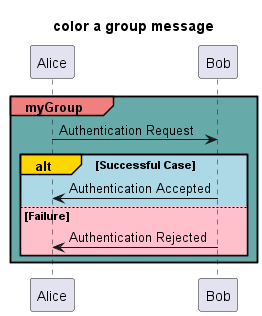

The diagram above was rendered by PlantUML. Its source (embedded in the PNG):
@startuml

title color a group message

group#LightCoral #66AAAA myGroup
    Alice -> Bob : Authentication Request

    alt#gold #LightBlue Successful Case
        Alice <- Bob : Authentication Accepted
    else #pink Failure
        Alice <- Bob : Authentication Rejected
    end
end

@enduml